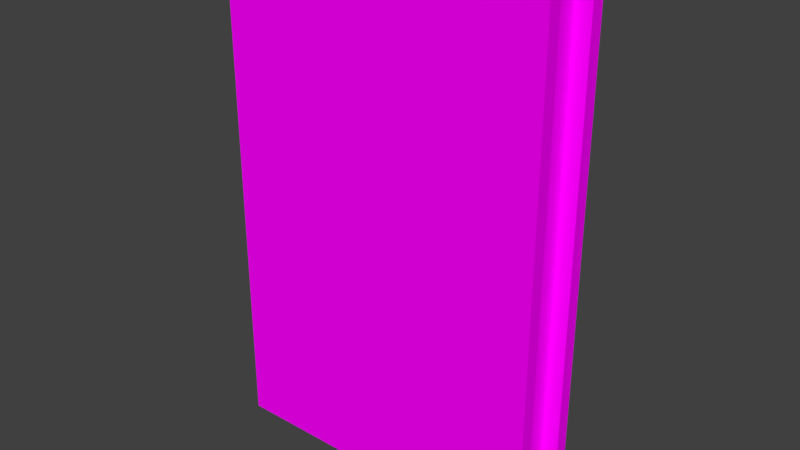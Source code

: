# Source: Book.blend  (saved by Blender 2.78.0; exported with 4.5.12 LTS)
import bpy
from mathutils import Matrix  # noqa: F401  (used for matrix-valued properties, if any)

bpy.ops.wm.read_factory_settings(use_empty=True)
scene = bpy.context.scene
scene.name = 'Scene'

# ---- collections
col_collection_1 = bpy.data.collections.new('Collection 1'); scene.collection.children.link(col_collection_1)

# ---- images (referenced by path relative to the original .blend; pixels are not part of the script)
import os
ASSET_DIR = os.environ.get("B2B_ASSET_DIR", "")  # directory of the original .blend (textures are referenced by path, not embedded)
HERE = os.path.dirname(os.path.abspath(__file__))  # packed textures are extracted next to this script under _unpacked/

def load_image(name, relpath, width, height, colorspace="sRGB"):
    """Load a texture the original file referenced (path relative to the .blend, or extracted next to this script)."""
    p = next((c for c in (os.path.join(HERE, relpath), os.path.join(ASSET_DIR, relpath)) if relpath and os.path.exists(c)), "")
    if p:
        img = bpy.data.images.load(p, check_existing=True)
        img.name = name
    else:  # same state as the original file: an image datablock whose file is absent (Cycles renders it pink)
        img = bpy.data.images.new(name, width, height)
        img.source = "FILE"
        img.filepath = "//" + (relpath or name)
    img.colorspace_settings.name = colorspace
    return img
img_book = load_image('Book', 'Book.png', 1024, 1024, 'sRGB')

# ---- materials (node trees are filled in below, after node groups)
mat_book = bpy.data.materials.new('Book')
mat_book.alpha_threshold = 0.0
mat_book.roughness = 0.5

# ---- material node trees
mat_book.use_nodes = True; mat_book.node_tree.nodes.clear()
_N = mat_book.node_tree.nodes; _L = mat_book.node_tree.links
n0 = _N.new('ShaderNodeOutputMaterial'); n0.name = 'Material Output'; n0.location = (300, 300)
n1 = _N.new('ShaderNodeTexImage'); n1.name = 'Image Texture'; n1.location = (-277, 334)
n1.width = 140
n1.image = img_book
n2 = _N.new('ShaderNodeBsdfDiffuse'); n2.name = 'Diffuse BSDF'; n2.location = (10, 300)
_L.new(n2.outputs[0], n0.inputs[0])
_L.new(n1.outputs[0], n2.inputs[0])
n0.is_active_output = True

# ---- world
world_world = bpy.data.worlds.new('World'); scene.world = world_world
world_world.color = (0.05088, 0.05088, 0.05088)
world_world.use_sun_shadow = False
world_world.sun_shadow_jitter_overblur = 0.0
world_world.cycles.sampling_method = 'MANUAL'

# ---- meshes
me_book = bpy.data.meshes.new('Book')
me_book.from_pydata([(-1.002, 0.1514, -1.577), (-1.002, -0.1514, -1.577), (-1.002, -0.1514, 1.577), (0.9983, 0.1514, -1.577), (0.9983, -0.1514, -1.577), (-1.063, -0.1488, -1.673), (-1.063, -0.1488, 1.673), (1.104, -0.1488, 1.673), (1.104, -0.1488, -1.673), (-1.063, -0.238, -1.673), (-1.063, -0.238, 1.673), (1.104, -0.238, 1.673), (1.104, -0.238, -1.673), (-1.061, 0.1514, -1.577), (-1.061, -0.1514, 1.577), (-1.002, -0.1514, 1.672), (-1.002, 0.1514, 1.672), (-1.061, -0.1514, 1.672), (-1.061, 0.1514, 1.672), (-1.002, 0.1514, 1.577), (0.9983, -0.1514, 1.577), (0.9983, 0.1514, 1.577), (-1.063, 0.1488, -1.673), (-1.063, 0.1488, 1.673), (1.104, 0.1488, 1.673), (1.104, 0.1488, -1.673), (-1.063, 0.238, -1.673), (-1.063, 0.238, 1.673), (1.104, 0.238, 1.673), (1.104, 0.238, -1.673), (-1.061, -0.1514, -1.577), (-1.061, 0.1514, 1.577), (-1.002, -0.1514, -1.672), (-1.002, 0.1514, -1.672), (-1.061, -0.1514, -1.672), (-1.061, 0.1514, -1.672)], [], [(30, 13, 35, 34), (19, 2, 20, 21), (3, 4, 1, 0), (19, 21, 3, 0), (20, 2, 6, 7), (8, 7, 11, 12), (4, 20, 7, 8), (2, 1, 5, 6), (1, 4, 8, 5), (11, 10, 9, 12), (6, 5, 9, 10), (5, 8, 12, 9), (7, 6, 10, 11), (13, 30, 14, 31), (1, 2, 14, 30), (19, 0, 13, 31), (15, 16, 18, 17), (2, 19, 16, 15), (1, 30, 34, 32), (0, 1, 32, 33), (19, 31, 18, 16), (13, 0, 33, 35), (14, 2, 15, 17), (20, 4, 3, 21), (2, 1, 4, 20), (21, 24, 23, 19), (25, 29, 28, 24), (3, 25, 24, 21), (19, 23, 22, 0), (0, 22, 25, 3), (28, 29, 26, 27), (23, 27, 26, 22), (22, 26, 29, 25), (24, 28, 27, 23), (14, 17, 18, 31), (32, 34, 35, 33)])
_uv = me_book.uv_layers.new(name='UVMap')
_uv.uv.foreach_set('vector', [0.3672, 0.8012, 0.4824, 0.8012, 0.4824, 0.8119, 0.3672, 0.8119, 0.6317, 0.9614, 0.5165, 0.9614, 0.5165, 0.8245, 0.6317, 0.8245, 0.01706, 0.8461, 0.1322, 0.8461, 0.1322, 0.9829, 0.01706, 0.9829, 0.329, 0.8012, 0.1921, 0.8012, 0.1921, 0.4425, 0.329, 0.4425, 0.389, 0.3867, 0.5259, 0.3867, 0.5301, 0.3977, 0.3818, 0.3977, 0.8146, 0.8124, 0.8146, 0.4318, 0.8486, 0.4318, 0.8486, 0.8124, 0.389, 0.02802, 0.389, 0.3867, 0.3818, 0.3977, 0.3818, 0.01706, 0.5259, 0.3867, 0.5259, 0.02802, 0.5301, 0.01706, 0.5301, 0.3977, 0.5259, 0.02802, 0.389, 0.02802, 0.3818, 0.01706, 0.5301, 0.01706, 0.7125, 0.3977, 0.5642, 0.3977, 0.5642, 0.01706, 0.7125, 0.01706, 0.8486, 0.01706, 0.8486, 0.3977, 0.8146, 0.3977, 0.8146, 0.01706, 0.7466, 0.7624, 0.7466, 0.6142, 0.7805, 0.6142, 0.7805, 0.7624, 0.9166, 0.01706, 0.9166, 0.1653, 0.8827, 0.1653, 0.8827, 0.01706, 0.4824, 0.8012, 0.3672, 0.8012, 0.3672, 0.4425, 0.4824, 0.4425, 0.02115, 0.4425, 0.02115, 0.8012, 0.01706, 0.8012, 0.01706, 0.4425, 0.329, 0.8012, 0.329, 0.4425, 0.3331, 0.4425, 0.3331, 0.8012, 0.7507, 0.7966, 0.7507, 0.9117, 0.7466, 0.9117, 0.7466, 0.7966, 0.8934, 0.5311, 0.8934, 0.6463, 0.8827, 0.6463, 0.8827, 0.5311, 0.02115, 0.4425, 0.01706, 0.4425, 0.01706, 0.4318, 0.02115, 0.4318, 0.8934, 0.3818, 0.8934, 0.497, 0.8827, 0.497, 0.8827, 0.3818, 0.329, 0.8012, 0.3331, 0.8012, 0.3331, 0.8119, 0.329, 0.8119, 0.3331, 0.4425, 0.329, 0.4425, 0.329, 0.4318, 0.3331, 0.4318, 0.01706, 0.8012, 0.02115, 0.8012, 0.02115, 0.8119, 0.01706, 0.8119, 0.5165, 0.7904, 0.5165, 0.4318, 0.6317, 0.4318, 0.6317, 0.7904, 0.02115, 0.8012, 0.02115, 0.4425, 0.158, 0.4425, 0.158, 0.8012, 0.3405, 0.3867, 0.3477, 0.3977, 0.1994, 0.3977, 0.2036, 0.3867, 0.7466, 0.01706, 0.7805, 0.01706, 0.7805, 0.3977, 0.7466, 0.3977, 0.3405, 0.02802, 0.3477, 0.01706, 0.3477, 0.3977, 0.3405, 0.3867, 0.2036, 0.3867, 0.1994, 0.3977, 0.1994, 0.01706, 0.2036, 0.02802, 0.2036, 0.02802, 0.1994, 0.01706, 0.3477, 0.01706, 0.3405, 0.02802, 0.01706, 0.3977, 0.01706, 0.01706, 0.1653, 0.01706, 0.1653, 0.3977, 0.6658, 0.4318, 0.6997, 0.4318, 0.6997, 0.8124, 0.6658, 0.8124, 0.7805, 0.58, 0.7466, 0.58, 0.7466, 0.4318, 0.7805, 0.4318, 0.8827, 0.1995, 0.9166, 0.1995, 0.9166, 0.3477, 0.8827, 0.3477, 0.3672, 0.4425, 0.3672, 0.4318, 0.4824, 0.4318, 0.4824, 0.4425, 0.8827, 0.6804, 0.8868, 0.6804, 0.8868, 0.7955, 0.8827, 0.7955])
me_book.materials.append(mat_book)
me_book.use_remesh_preserve_volume = False
me_book.use_remesh_preserve_attributes = False
me_book.use_mirror_vertex_groups = False
me_book.use_paint_bone_selection = False
me_book.use_paint_mask = True
me_book.update()

# ---- objects
ob_book = bpy.data.objects.new('Book', me_book)

# ---- transforms, parenting, visibility, modifiers, constraints
ob_book.location = (0.0, 0.0, 0.0)
ob_book.lineart.crease_threshold = 0.0

# ---- collection membership
col_collection_1.objects.link(ob_book)

# ---- scene / render settings (as saved in the file)
scene.frame_start = 1; scene.frame_end = 250; scene.frame_set(1)
scene.render.engine = 'CYCLES'
scene.render.resolution_percentage = 50
scene.render.dither_intensity = 0.0
scene.cycles.use_denoising = False
scene.cycles.samples = 128
scene.cycles.sampling_pattern = 'TABULATED_SOBOL'
scene.cycles.light_sampling_threshold = 0.0
scene.cycles.use_adaptive_sampling = False
scene.cycles.use_light_tree = False
scene.cycles.blur_glossy = 0.0
scene.cycles.sample_clamp_indirect = 0.0
scene.view_settings.view_transform = 'Standard'
bpy.context.view_layer.update()

# ---- added for rendering (the .blend has no active camera and no usable light): camera, sun
cam_auto = bpy.data.cameras.new('AutoCamera')
cam_auto.lens = 50.0
cam_auto.sensor_width = 36.0
cam_auto.clip_end = 1000.0
ob_auto_camera = bpy.data.objects.new('AutoCamera', cam_auto)
scene.collection.objects.link(ob_auto_camera)
ob_auto_camera.location = (3.73529, -4.45794, 2.97196)
ob_auto_camera.rotation_euler = (1.09748, -7.21219e-08, 0.694738)
scene.camera = ob_auto_camera
light_auto_sun = bpy.data.lights.new('AutoSun', 'SUN')
light_auto_sun.energy = 3.0
light_auto_sun.angle = 0.0523599
ob_auto_sun = bpy.data.objects.new('AutoSun', light_auto_sun)
scene.collection.objects.link(ob_auto_sun)
ob_auto_sun.rotation_euler = (0.872665, 0.174533, 0.523599)
bpy.context.view_layer.update()
